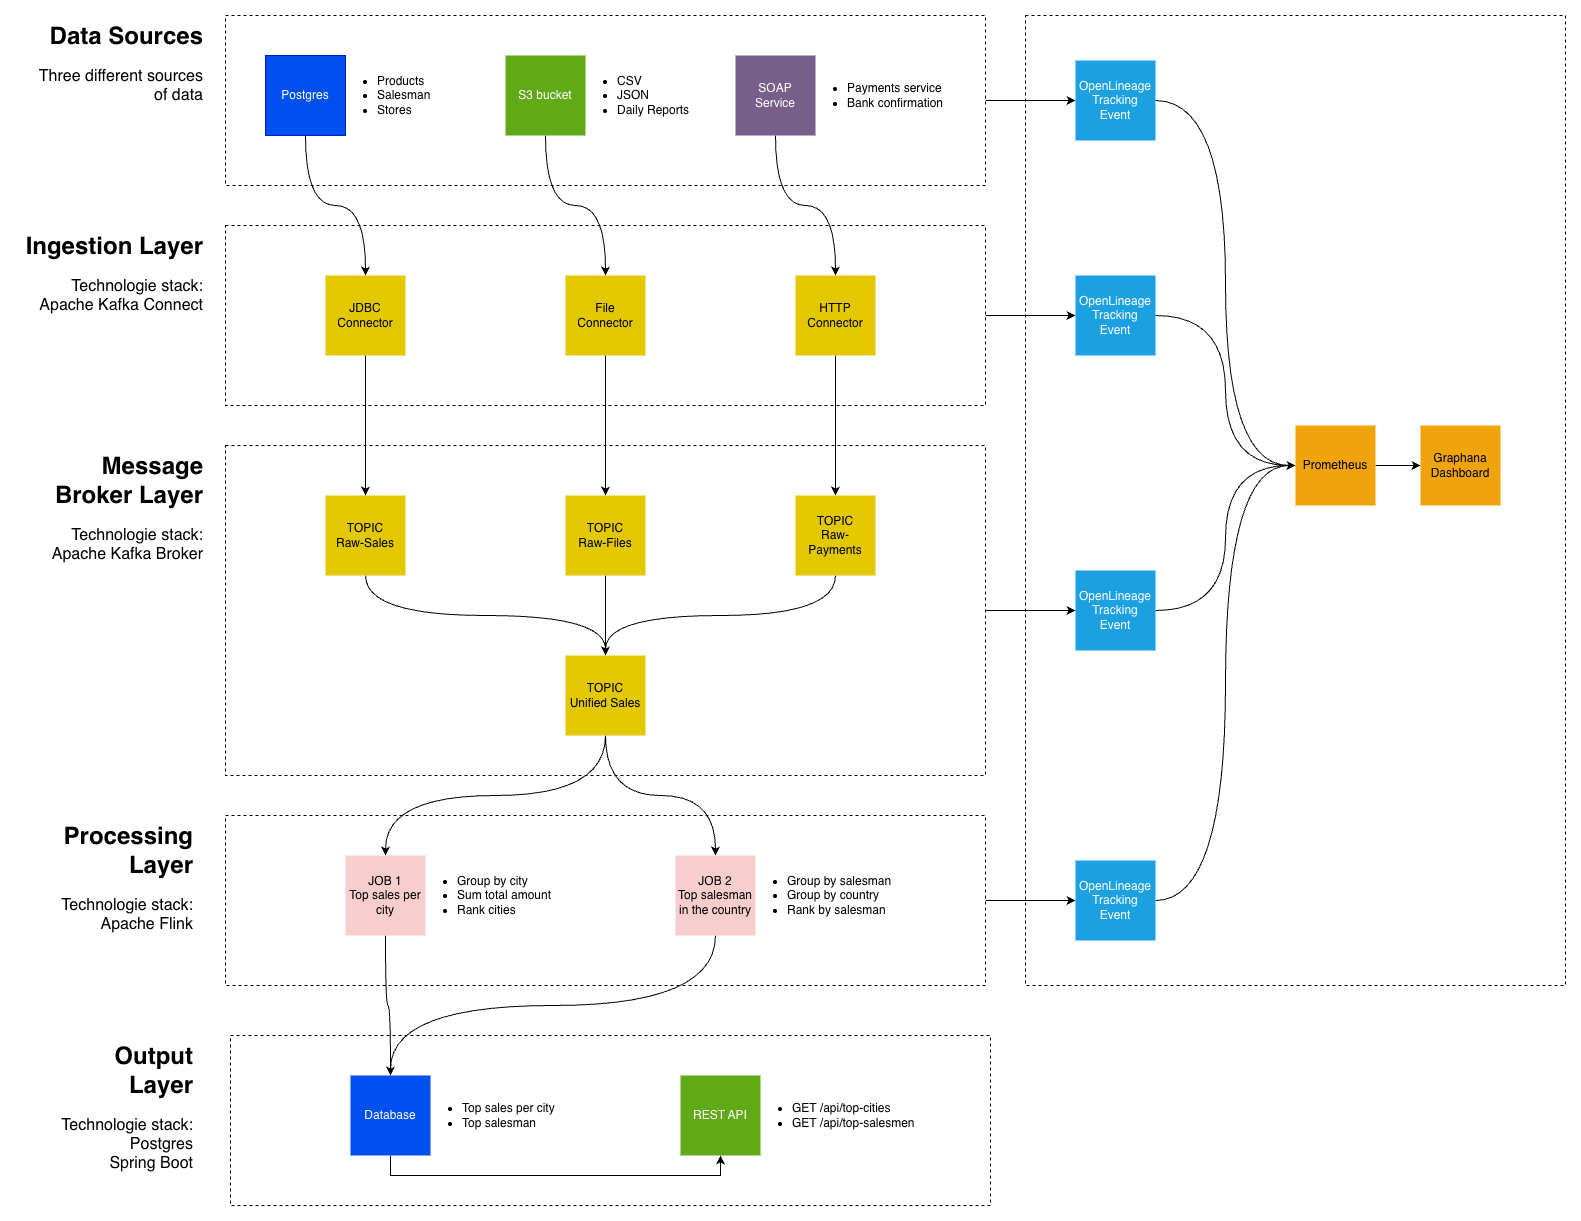

The diagram above was exported from draw.io. Its source (the exported page's mxGraphModel, read from the mxfile embedded in the PNG):
<mxGraphModel dx="2066" dy="798" grid="1" gridSize="10" guides="1" tooltips="1" connect="1" arrows="1" fold="1" page="1" pageScale="1" pageWidth="850" pageHeight="1100" math="0" shadow="0">
  <root>
    <mxCell id="0" />
    <mxCell id="1" parent="0" />
    <mxCell id="fGPZRgVrTK_qq-rouzIu-10" parent="1" style="rounded=0;whiteSpace=wrap;html=1;fillColor=default;dashed=1;" value="" vertex="1">
      <mxGeometry height="970" width="540" x="840" y="30" as="geometry" />
    </mxCell>
    <mxCell id="ikGO_B1WegysScSSgjE5-85" parent="1" style="rounded=0;whiteSpace=wrap;html=1;fillColor=default;dashed=1;" value="" vertex="1">
      <mxGeometry height="170" width="760" x="45" y="1050" as="geometry" />
    </mxCell>
    <mxCell id="fGPZRgVrTK_qq-rouzIu-9" edge="1" parent="1" source="ikGO_B1WegysScSSgjE5-72" style="edgeStyle=orthogonalEdgeStyle;rounded=0;orthogonalLoop=1;jettySize=auto;html=1;exitX=1;exitY=0.5;exitDx=0;exitDy=0;entryX=0;entryY=0.5;entryDx=0;entryDy=0;" target="fGPZRgVrTK_qq-rouzIu-8">
      <mxGeometry relative="1" as="geometry" />
    </mxCell>
    <mxCell id="ikGO_B1WegysScSSgjE5-72" parent="1" style="rounded=0;whiteSpace=wrap;html=1;fillColor=default;dashed=1;" value="" vertex="1">
      <mxGeometry height="170" width="760" x="40" y="830" as="geometry" />
    </mxCell>
    <mxCell id="fGPZRgVrTK_qq-rouzIu-7" edge="1" parent="1" source="ikGO_B1WegysScSSgjE5-45" style="edgeStyle=orthogonalEdgeStyle;rounded=0;orthogonalLoop=1;jettySize=auto;html=1;exitX=1;exitY=0.5;exitDx=0;exitDy=0;entryX=0;entryY=0.5;entryDx=0;entryDy=0;" target="fGPZRgVrTK_qq-rouzIu-6">
      <mxGeometry relative="1" as="geometry" />
    </mxCell>
    <mxCell id="ikGO_B1WegysScSSgjE5-45" parent="1" style="rounded=0;whiteSpace=wrap;html=1;fillColor=default;dashed=1;" value="" vertex="1">
      <mxGeometry height="330" width="760" x="40" y="460" as="geometry" />
    </mxCell>
    <mxCell id="fGPZRgVrTK_qq-rouzIu-5" edge="1" parent="1" source="ikGO_B1WegysScSSgjE5-13" style="edgeStyle=orthogonalEdgeStyle;rounded=0;orthogonalLoop=1;jettySize=auto;html=1;exitX=1;exitY=0.5;exitDx=0;exitDy=0;" target="fGPZRgVrTK_qq-rouzIu-4">
      <mxGeometry relative="1" as="geometry" />
    </mxCell>
    <mxCell id="ikGO_B1WegysScSSgjE5-13" parent="1" style="rounded=0;whiteSpace=wrap;html=1;fillColor=default;dashed=1;" value="" vertex="1">
      <mxGeometry height="180" width="760" x="40" y="240" as="geometry" />
    </mxCell>
    <mxCell id="fGPZRgVrTK_qq-rouzIu-3" edge="1" parent="1" source="ikGO_B1WegysScSSgjE5-9" style="edgeStyle=orthogonalEdgeStyle;rounded=0;orthogonalLoop=1;jettySize=auto;html=1;exitX=1;exitY=0.5;exitDx=0;exitDy=0;" target="fGPZRgVrTK_qq-rouzIu-1">
      <mxGeometry relative="1" as="geometry" />
    </mxCell>
    <mxCell id="ikGO_B1WegysScSSgjE5-9" parent="1" style="rounded=0;whiteSpace=wrap;html=1;fillColor=default;dashed=1;" value="" vertex="1">
      <mxGeometry height="170" width="760" x="40" y="30" as="geometry" />
    </mxCell>
    <mxCell id="ikGO_B1WegysScSSgjE5-59" edge="1" parent="1" source="ikGO_B1WegysScSSgjE5-6" style="edgeStyle=orthogonalEdgeStyle;rounded=0;orthogonalLoop=1;jettySize=auto;html=1;exitX=0.5;exitY=1;exitDx=0;exitDy=0;curved=1;" target="ikGO_B1WegysScSSgjE5-42">
      <mxGeometry relative="1" as="geometry" />
    </mxCell>
    <mxCell id="ikGO_B1WegysScSSgjE5-6" parent="1" style="whiteSpace=wrap;html=1;aspect=fixed;fillColor=#0050ef;fontColor=#ffffff;strokeColor=#001DBC;" value="Postgres" vertex="1">
      <mxGeometry height="80" width="80" x="80" y="70" as="geometry" />
    </mxCell>
    <mxCell id="ikGO_B1WegysScSSgjE5-60" edge="1" parent="1" source="ikGO_B1WegysScSSgjE5-7" style="edgeStyle=orthogonalEdgeStyle;rounded=0;orthogonalLoop=1;jettySize=auto;html=1;exitX=0.5;exitY=1;exitDx=0;exitDy=0;curved=1;" target="ikGO_B1WegysScSSgjE5-44">
      <mxGeometry relative="1" as="geometry" />
    </mxCell>
    <mxCell id="ikGO_B1WegysScSSgjE5-7" parent="1" style="whiteSpace=wrap;html=1;aspect=fixed;fillColor=#60a917;fontColor=#ffffff;strokeColor=none;" value="S3 bucket" vertex="1">
      <mxGeometry height="80" width="80" x="320" y="70" as="geometry" />
    </mxCell>
    <mxCell id="ikGO_B1WegysScSSgjE5-61" edge="1" parent="1" source="ikGO_B1WegysScSSgjE5-8" style="edgeStyle=orthogonalEdgeStyle;rounded=0;orthogonalLoop=1;jettySize=auto;html=1;exitX=0.5;exitY=1;exitDx=0;exitDy=0;curved=1;" target="ikGO_B1WegysScSSgjE5-43">
      <mxGeometry relative="1" as="geometry" />
    </mxCell>
    <mxCell id="ikGO_B1WegysScSSgjE5-8" parent="1" style="whiteSpace=wrap;html=1;aspect=fixed;fillColor=#76608a;fontColor=#ffffff;strokeColor=none;" value="SOAP&lt;br&gt;Service" vertex="1">
      <mxGeometry height="80" width="80" x="550" y="70" as="geometry" />
    </mxCell>
    <mxCell id="ikGO_B1WegysScSSgjE5-65" edge="1" parent="1" source="ikGO_B1WegysScSSgjE5-12" style="edgeStyle=orthogonalEdgeStyle;rounded=0;orthogonalLoop=1;jettySize=auto;html=1;exitX=0.5;exitY=1;exitDx=0;exitDy=0;curved=1;" target="ikGO_B1WegysScSSgjE5-48">
      <mxGeometry relative="1" as="geometry" />
    </mxCell>
    <mxCell id="ikGO_B1WegysScSSgjE5-12" parent="1" style="whiteSpace=wrap;html=1;aspect=fixed;fillColor=#e3c800;fontColor=#000000;strokeColor=none;" value="TOPIC&lt;br&gt;Raw-Sales" vertex="1">
      <mxGeometry height="80" width="80" x="140" y="510" as="geometry" />
    </mxCell>
    <mxCell id="ikGO_B1WegysScSSgjE5-16" parent="1" style="text;html=1;strokeColor=none;fillColor=none;align=left;verticalAlign=middle;rounded=0;spacing=2;labelPosition=center;verticalLabelPosition=middle;" value="&lt;ul&gt;&lt;li&gt;Products&lt;/li&gt;&lt;li&gt;Salesman&lt;/li&gt;&lt;li style=&quot;&quot;&gt;Stores&lt;/li&gt;&lt;/ul&gt;" vertex="1">
      <mxGeometry height="80" width="120" x="150" y="70" as="geometry" />
    </mxCell>
    <mxCell id="ikGO_B1WegysScSSgjE5-40" parent="1" style="text;html=1;strokeColor=none;fillColor=none;align=left;verticalAlign=middle;rounded=0;spacing=2;labelPosition=center;verticalLabelPosition=middle;" value="&lt;ul&gt;&lt;li&gt;CSV&lt;/li&gt;&lt;li&gt;JSON&lt;/li&gt;&lt;li&gt;Daily Reports&lt;/li&gt;&lt;/ul&gt;" vertex="1">
      <mxGeometry height="80" width="120" x="390" y="70" as="geometry" />
    </mxCell>
    <mxCell id="ikGO_B1WegysScSSgjE5-41" parent="1" style="text;html=1;strokeColor=none;fillColor=none;align=left;verticalAlign=middle;rounded=0;spacing=2;labelPosition=center;verticalLabelPosition=middle;" value="&lt;ul&gt;&lt;li&gt;Payments service&lt;/li&gt;&lt;li&gt;Bank confirmation&lt;/li&gt;&lt;/ul&gt;" vertex="1">
      <mxGeometry height="80" width="120" x="620" y="70" as="geometry" />
    </mxCell>
    <mxCell id="ikGO_B1WegysScSSgjE5-62" edge="1" parent="1" source="ikGO_B1WegysScSSgjE5-42" style="edgeStyle=orthogonalEdgeStyle;rounded=0;orthogonalLoop=1;jettySize=auto;html=1;exitX=0.5;exitY=1;exitDx=0;exitDy=0;" target="ikGO_B1WegysScSSgjE5-12">
      <mxGeometry relative="1" as="geometry" />
    </mxCell>
    <mxCell id="ikGO_B1WegysScSSgjE5-42" parent="1" style="whiteSpace=wrap;html=1;aspect=fixed;fillColor=#e3c800;fontColor=#000000;strokeColor=none;" value="JDBC&lt;br&gt;Connector" vertex="1">
      <mxGeometry height="80" width="80" x="140" y="290" as="geometry" />
    </mxCell>
    <mxCell id="ikGO_B1WegysScSSgjE5-64" edge="1" parent="1" source="ikGO_B1WegysScSSgjE5-43" style="edgeStyle=orthogonalEdgeStyle;rounded=0;orthogonalLoop=1;jettySize=auto;html=1;exitX=0.5;exitY=1;exitDx=0;exitDy=0;" target="ikGO_B1WegysScSSgjE5-47">
      <mxGeometry relative="1" as="geometry" />
    </mxCell>
    <mxCell id="ikGO_B1WegysScSSgjE5-43" parent="1" style="whiteSpace=wrap;html=1;aspect=fixed;fillColor=#e3c800;fontColor=#000000;strokeColor=none;" value="HTTP&lt;br&gt;Connector" vertex="1">
      <mxGeometry height="80" width="80" x="610" y="290" as="geometry" />
    </mxCell>
    <mxCell id="ikGO_B1WegysScSSgjE5-63" edge="1" parent="1" source="ikGO_B1WegysScSSgjE5-44" style="edgeStyle=orthogonalEdgeStyle;rounded=0;orthogonalLoop=1;jettySize=auto;html=1;exitX=0.5;exitY=1;exitDx=0;exitDy=0;" target="ikGO_B1WegysScSSgjE5-46">
      <mxGeometry relative="1" as="geometry" />
    </mxCell>
    <mxCell id="ikGO_B1WegysScSSgjE5-44" parent="1" style="whiteSpace=wrap;html=1;aspect=fixed;fillColor=#e3c800;fontColor=#000000;strokeColor=none;" value="File&lt;br&gt;Connector" vertex="1">
      <mxGeometry height="80" width="80" x="380" y="290" as="geometry" />
    </mxCell>
    <mxCell id="ikGO_B1WegysScSSgjE5-66" edge="1" parent="1" source="ikGO_B1WegysScSSgjE5-46" style="edgeStyle=orthogonalEdgeStyle;rounded=0;orthogonalLoop=1;jettySize=auto;html=1;exitX=0.5;exitY=1;exitDx=0;exitDy=0;curved=1;" target="ikGO_B1WegysScSSgjE5-48">
      <mxGeometry relative="1" as="geometry" />
    </mxCell>
    <mxCell id="ikGO_B1WegysScSSgjE5-46" parent="1" style="whiteSpace=wrap;html=1;aspect=fixed;fillColor=#e3c800;fontColor=#000000;strokeColor=none;" value="TOPIC&lt;br&gt;Raw-Files" vertex="1">
      <mxGeometry height="80" width="80" x="380" y="510" as="geometry" />
    </mxCell>
    <mxCell id="ikGO_B1WegysScSSgjE5-69" edge="1" parent="1" source="ikGO_B1WegysScSSgjE5-47" style="edgeStyle=orthogonalEdgeStyle;rounded=0;orthogonalLoop=1;jettySize=auto;html=1;exitX=0.5;exitY=1;exitDx=0;exitDy=0;curved=1;" target="ikGO_B1WegysScSSgjE5-48">
      <mxGeometry relative="1" as="geometry" />
    </mxCell>
    <mxCell id="ikGO_B1WegysScSSgjE5-47" parent="1" style="whiteSpace=wrap;html=1;aspect=fixed;fillColor=#e3c800;fontColor=#000000;strokeColor=none;" value="TOPIC&lt;br&gt;Raw-Payments" vertex="1">
      <mxGeometry height="80" width="80" x="610" y="510" as="geometry" />
    </mxCell>
    <mxCell id="ikGO_B1WegysScSSgjE5-81" edge="1" parent="1" source="ikGO_B1WegysScSSgjE5-48" style="edgeStyle=orthogonalEdgeStyle;rounded=0;orthogonalLoop=1;jettySize=auto;html=1;exitX=0.5;exitY=1;exitDx=0;exitDy=0;curved=1;" target="ikGO_B1WegysScSSgjE5-73">
      <mxGeometry relative="1" as="geometry" />
    </mxCell>
    <mxCell id="ikGO_B1WegysScSSgjE5-82" edge="1" parent="1" source="ikGO_B1WegysScSSgjE5-48" style="edgeStyle=orthogonalEdgeStyle;rounded=0;orthogonalLoop=1;jettySize=auto;html=1;exitX=0.5;exitY=1;exitDx=0;exitDy=0;curved=1;" target="ikGO_B1WegysScSSgjE5-74">
      <mxGeometry relative="1" as="geometry" />
    </mxCell>
    <mxCell id="ikGO_B1WegysScSSgjE5-48" parent="1" style="whiteSpace=wrap;html=1;aspect=fixed;fillColor=#e3c800;fontColor=#000000;strokeColor=none;" value="TOPIC&lt;br&gt;Unified Sales" vertex="1">
      <mxGeometry height="80" width="80" x="380" y="670" as="geometry" />
    </mxCell>
    <mxCell id="ikGO_B1WegysScSSgjE5-90" edge="1" parent="1" source="ikGO_B1WegysScSSgjE5-73" style="edgeStyle=orthogonalEdgeStyle;rounded=0;orthogonalLoop=1;jettySize=auto;html=1;exitX=0.5;exitY=1;exitDx=0;exitDy=0;curved=1;" target="ikGO_B1WegysScSSgjE5-86">
      <mxGeometry relative="1" as="geometry" />
    </mxCell>
    <mxCell id="ikGO_B1WegysScSSgjE5-73" parent="1" style="whiteSpace=wrap;html=1;aspect=fixed;fillColor=#f8cecc;strokeColor=none;" value="JOB 1&lt;br&gt;Top sales per city" vertex="1">
      <mxGeometry height="80" width="80" x="160" y="870" as="geometry" />
    </mxCell>
    <mxCell id="ikGO_B1WegysScSSgjE5-91" edge="1" parent="1" source="ikGO_B1WegysScSSgjE5-74" style="edgeStyle=orthogonalEdgeStyle;rounded=0;orthogonalLoop=1;jettySize=auto;html=1;exitX=0.5;exitY=1;exitDx=0;exitDy=0;curved=1;" target="ikGO_B1WegysScSSgjE5-86">
      <mxGeometry relative="1" as="geometry" />
    </mxCell>
    <mxCell id="ikGO_B1WegysScSSgjE5-74" parent="1" style="whiteSpace=wrap;html=1;aspect=fixed;fillColor=#f8cecc;strokeColor=none;" value="JOB 2&lt;div&gt;Top salesman in the country&lt;/div&gt;" vertex="1">
      <mxGeometry height="80" width="80" x="490" y="870" as="geometry" />
    </mxCell>
    <mxCell id="ikGO_B1WegysScSSgjE5-76" parent="1" style="text;html=1;strokeColor=none;fillColor=none;align=left;verticalAlign=middle;rounded=0;spacing=2;labelPosition=center;verticalLabelPosition=middle;" value="&lt;ul&gt;&lt;li&gt;Group by city&lt;/li&gt;&lt;li&gt;Sum total amount&lt;/li&gt;&lt;li&gt;Rank cities&lt;/li&gt;&lt;/ul&gt;" vertex="1">
      <mxGeometry height="80" width="120" x="230" y="870" as="geometry" />
    </mxCell>
    <mxCell id="ikGO_B1WegysScSSgjE5-77" parent="1" style="text;html=1;strokeColor=none;fillColor=none;align=left;verticalAlign=middle;rounded=0;spacing=2;labelPosition=center;verticalLabelPosition=middle;" value="&lt;ul&gt;&lt;li&gt;Group by salesman&lt;/li&gt;&lt;li&gt;Group by country&lt;/li&gt;&lt;li&gt;Rank by salesman&lt;/li&gt;&lt;/ul&gt;" vertex="1">
      <mxGeometry height="80" width="120" x="560" y="870" as="geometry" />
    </mxCell>
    <mxCell id="ikGO_B1WegysScSSgjE5-93" edge="1" parent="1" source="ikGO_B1WegysScSSgjE5-86" style="edgeStyle=orthogonalEdgeStyle;rounded=0;orthogonalLoop=1;jettySize=auto;html=1;exitX=0.5;exitY=1;exitDx=0;exitDy=0;entryX=0.5;entryY=1;entryDx=0;entryDy=0;" target="ikGO_B1WegysScSSgjE5-87">
      <mxGeometry relative="1" as="geometry" />
    </mxCell>
    <mxCell id="ikGO_B1WegysScSSgjE5-86" parent="1" style="whiteSpace=wrap;html=1;aspect=fixed;fillColor=#0050ef;strokeColor=none;fontColor=#ffffff;" value="Database" vertex="1">
      <mxGeometry height="80" width="80" x="165" y="1090" as="geometry" />
    </mxCell>
    <mxCell id="ikGO_B1WegysScSSgjE5-87" parent="1" style="whiteSpace=wrap;html=1;aspect=fixed;fillColor=#60a917;strokeColor=none;fontColor=#ffffff;" value="REST API" vertex="1">
      <mxGeometry height="80" width="80" x="495" y="1090" as="geometry" />
    </mxCell>
    <mxCell id="ikGO_B1WegysScSSgjE5-88" parent="1" style="text;html=1;strokeColor=none;fillColor=none;align=left;verticalAlign=middle;rounded=0;spacing=2;labelPosition=center;verticalLabelPosition=middle;" value="&lt;ul&gt;&lt;li&gt;Top sales per city&lt;/li&gt;&lt;li&gt;Top salesman&lt;/li&gt;&lt;/ul&gt;" vertex="1">
      <mxGeometry height="80" width="120" x="235" y="1090" as="geometry" />
    </mxCell>
    <mxCell id="ikGO_B1WegysScSSgjE5-89" parent="1" style="text;html=1;strokeColor=none;fillColor=none;align=left;verticalAlign=middle;rounded=0;spacing=2;labelPosition=center;verticalLabelPosition=middle;" value="&lt;ul&gt;&lt;li&gt;GET /api/top-cities&lt;/li&gt;&lt;li&gt;GET /api/top-salesmen&amp;nbsp;&lt;/li&gt;&lt;/ul&gt;" vertex="1">
      <mxGeometry height="80" width="120" x="565" y="1090" as="geometry" />
    </mxCell>
    <mxCell id="ikGO_B1WegysScSSgjE5-94" parent="1" style="text;html=1;whiteSpace=wrap;overflow=hidden;rounded=0;align=right;" value="&lt;h1 style=&quot;margin-top: 0px;&quot;&gt;Data Sources&lt;/h1&gt;&lt;p&gt;&lt;font style=&quot;font-size: 16px;&quot;&gt;Three different sources of data&lt;/font&gt;&lt;/p&gt;" vertex="1">
      <mxGeometry height="120" width="180" x="-160" y="30" as="geometry" />
    </mxCell>
    <mxCell id="ikGO_B1WegysScSSgjE5-95" parent="1" style="text;html=1;whiteSpace=wrap;overflow=hidden;rounded=0;align=right;" value="&lt;h1 style=&quot;margin-top: 0px;&quot;&gt;Ingestion Layer&lt;/h1&gt;&lt;span style=&quot;color: light-dark(rgb(0, 0, 0), rgb(255, 255, 255)); background-color: transparent; font-size: 16px;&quot;&gt;Technologie stack:&lt;br&gt;&lt;/span&gt;&lt;span style=&quot;font-size: 16px; background-color: transparent; color: light-dark(rgb(0, 0, 0), rgb(255, 255, 255));&quot;&gt;Apache Kafka Connect&lt;/span&gt;" vertex="1">
      <mxGeometry height="120" width="180" x="-160" y="240" as="geometry" />
    </mxCell>
    <mxCell id="ikGO_B1WegysScSSgjE5-96" parent="1" style="text;html=1;whiteSpace=wrap;overflow=hidden;rounded=0;align=right;" value="&lt;h1 style=&quot;margin-top: 0px;&quot;&gt;Message Broker Layer&lt;/h1&gt;&lt;p&gt;&lt;span style=&quot;font-size: 16px; background-color: transparent; color: light-dark(rgb(0, 0, 0), rgb(255, 255, 255));&quot;&gt;Technologie stack:&lt;/span&gt;&lt;span style=&quot;font-size: 16px;&quot;&gt;&lt;br&gt;Apache Kafka Broker&lt;/span&gt;&lt;/p&gt;" vertex="1">
      <mxGeometry height="150" width="180" x="-160" y="460" as="geometry" />
    </mxCell>
    <mxCell id="ikGO_B1WegysScSSgjE5-97" parent="1" style="text;html=1;whiteSpace=wrap;overflow=hidden;rounded=0;align=right;" value="&lt;h1 style=&quot;margin-top: 0px;&quot;&gt;Processing Layer&lt;/h1&gt;&lt;p&gt;&lt;span style=&quot;font-size: 16px;&quot;&gt;Technologie stack: Apache Flink&lt;/span&gt;&lt;/p&gt;" vertex="1">
      <mxGeometry height="150" width="180" x="-170" y="830" as="geometry" />
    </mxCell>
    <mxCell id="ikGO_B1WegysScSSgjE5-98" parent="1" style="text;html=1;whiteSpace=wrap;overflow=hidden;rounded=0;align=right;" value="&lt;h1 style=&quot;margin-top: 0px;&quot;&gt;Output&lt;br&gt;Layer&lt;/h1&gt;&lt;p&gt;&lt;span style=&quot;font-size: 16px;&quot;&gt;Technologie stack:&lt;br&gt;Postgres&lt;br&gt;Spring Boot&lt;/span&gt;&lt;/p&gt;" vertex="1">
      <mxGeometry height="150" width="180" x="-170" y="1050" as="geometry" />
    </mxCell>
    <mxCell id="fGPZRgVrTK_qq-rouzIu-20" edge="1" parent="1" source="fGPZRgVrTK_qq-rouzIu-1" style="edgeStyle=orthogonalEdgeStyle;rounded=0;orthogonalLoop=1;jettySize=auto;html=1;exitX=1;exitY=0.5;exitDx=0;exitDy=0;entryX=0;entryY=0.5;entryDx=0;entryDy=0;curved=1;" target="fGPZRgVrTK_qq-rouzIu-12">
      <mxGeometry relative="1" as="geometry" />
    </mxCell>
    <mxCell id="fGPZRgVrTK_qq-rouzIu-1" parent="1" style="whiteSpace=wrap;html=1;aspect=fixed;fillColor=#1ba1e2;strokeColor=none;fontColor=#ffffff;" value="OpenLineage&lt;div&gt;Tracking&lt;/div&gt;&lt;div&gt;Event&lt;/div&gt;" vertex="1">
      <mxGeometry height="80" width="80" x="890" y="75" as="geometry" />
    </mxCell>
    <mxCell id="fGPZRgVrTK_qq-rouzIu-13" edge="1" parent="1" source="fGPZRgVrTK_qq-rouzIu-4" style="edgeStyle=orthogonalEdgeStyle;rounded=0;orthogonalLoop=1;jettySize=auto;html=1;exitX=1;exitY=0.5;exitDx=0;exitDy=0;entryX=0;entryY=0.5;entryDx=0;entryDy=0;curved=1;" target="fGPZRgVrTK_qq-rouzIu-12">
      <mxGeometry relative="1" as="geometry" />
    </mxCell>
    <mxCell id="fGPZRgVrTK_qq-rouzIu-4" parent="1" style="whiteSpace=wrap;html=1;aspect=fixed;fillColor=#1ba1e2;strokeColor=none;fontColor=#ffffff;" value="OpenLineage&lt;div&gt;Tracking&lt;/div&gt;&lt;div&gt;Event&lt;/div&gt;" vertex="1">
      <mxGeometry height="80" width="80" x="890" y="290" as="geometry" />
    </mxCell>
    <mxCell id="fGPZRgVrTK_qq-rouzIu-14" edge="1" parent="1" source="fGPZRgVrTK_qq-rouzIu-6" style="edgeStyle=orthogonalEdgeStyle;rounded=0;orthogonalLoop=1;jettySize=auto;html=1;exitX=1;exitY=0.5;exitDx=0;exitDy=0;entryX=0;entryY=0.5;entryDx=0;entryDy=0;curved=1;" target="fGPZRgVrTK_qq-rouzIu-12">
      <mxGeometry relative="1" as="geometry" />
    </mxCell>
    <mxCell id="fGPZRgVrTK_qq-rouzIu-6" parent="1" style="whiteSpace=wrap;html=1;aspect=fixed;fillColor=#1ba1e2;strokeColor=none;fontColor=#ffffff;" value="OpenLineage&lt;div&gt;Tracking&lt;/div&gt;&lt;div&gt;Event&lt;/div&gt;" vertex="1">
      <mxGeometry height="80" width="80" x="890" y="585" as="geometry" />
    </mxCell>
    <mxCell id="fGPZRgVrTK_qq-rouzIu-18" edge="1" parent="1" source="fGPZRgVrTK_qq-rouzIu-8" style="edgeStyle=orthogonalEdgeStyle;rounded=0;orthogonalLoop=1;jettySize=auto;html=1;exitX=1;exitY=0.5;exitDx=0;exitDy=0;entryX=0;entryY=0.5;entryDx=0;entryDy=0;curved=1;" target="fGPZRgVrTK_qq-rouzIu-12">
      <mxGeometry relative="1" as="geometry" />
    </mxCell>
    <mxCell id="fGPZRgVrTK_qq-rouzIu-8" parent="1" style="whiteSpace=wrap;html=1;aspect=fixed;fillColor=#1ba1e2;strokeColor=none;fontColor=#ffffff;" value="OpenLineage&lt;div&gt;Tracking&lt;/div&gt;&lt;div&gt;Event&lt;/div&gt;" vertex="1">
      <mxGeometry height="80" width="80" x="890" y="875" as="geometry" />
    </mxCell>
    <mxCell id="fGPZRgVrTK_qq-rouzIu-11" parent="1" style="whiteSpace=wrap;html=1;aspect=fixed;fillColor=#f0a30a;strokeColor=none;fontColor=#000000;" value="Graphana Dashboard" vertex="1">
      <mxGeometry height="80" width="80" x="1235" y="440" as="geometry" />
    </mxCell>
    <mxCell id="fGPZRgVrTK_qq-rouzIu-17" edge="1" parent="1" source="fGPZRgVrTK_qq-rouzIu-12" style="edgeStyle=orthogonalEdgeStyle;rounded=0;orthogonalLoop=1;jettySize=auto;html=1;exitX=1;exitY=0.5;exitDx=0;exitDy=0;" target="fGPZRgVrTK_qq-rouzIu-11">
      <mxGeometry relative="1" as="geometry" />
    </mxCell>
    <mxCell id="fGPZRgVrTK_qq-rouzIu-12" parent="1" style="whiteSpace=wrap;html=1;aspect=fixed;fillColor=#f0a30a;strokeColor=none;fontColor=#000000;" value="Prometheus" vertex="1">
      <mxGeometry height="80" width="80" x="1110" y="440" as="geometry" />
    </mxCell>
  </root>
</mxGraphModel>